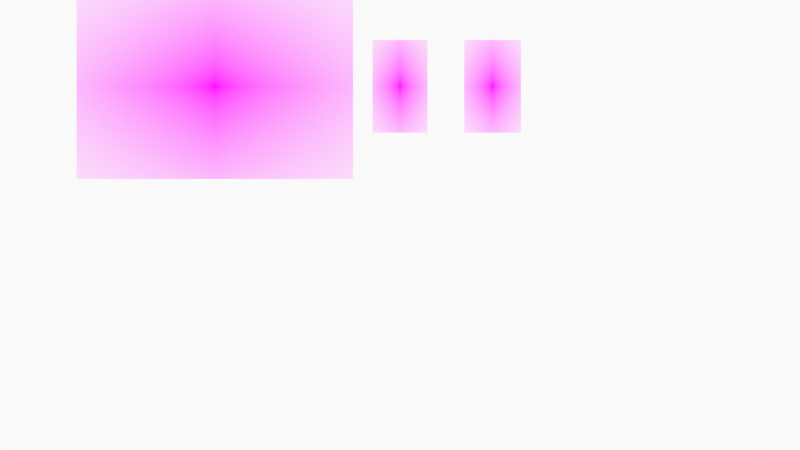 # Source: BoomBreakdown.blend  (saved by Blender 3.1.7; exported with 4.5.12 LTS)
import bpy
from mathutils import Matrix  # noqa: F401  (used for matrix-valued properties, if any)

bpy.ops.wm.read_factory_settings(use_empty=True)
scene = bpy.context.scene
scene.name = 'Scene'

# ---- collections
col_collection = bpy.data.collections.new('Collection'); scene.collection.children.link(col_collection)
col_camera = bpy.data.collections.new('Camera'); scene.collection.children.link(col_camera)

# ---- images (referenced by path relative to the original .blend; pixels are not part of the script)
import os
ASSET_DIR = os.environ.get("B2B_ASSET_DIR", "")  # directory of the original .blend (textures are referenced by path, not embedded)
HERE = os.path.dirname(os.path.abspath(__file__))  # packed textures are extracted next to this script under _unpacked/

def load_image(name, relpath, width, height, colorspace="sRGB"):
    """Load a texture the original file referenced (path relative to the .blend, or extracted next to this script)."""
    p = next((c for c in (os.path.join(HERE, relpath), os.path.join(ASSET_DIR, relpath)) if relpath and os.path.exists(c)), "")
    if p:
        img = bpy.data.images.load(p, check_existing=True)
        img.name = name
    else:  # same state as the original file: an image datablock whose file is absent (Cycles renders it pink)
        img = bpy.data.images.new(name, width, height)
        img.source = "FILE"
        img.filepath = "//" + (relpath or name)
    img.colorspace_settings.name = colorspace
    return img
img_sbrol_concept_artwork_png = load_image('SBRoL_Concept_Artwork.png', 'SBRoL_Concept_Artwork.png', 1024, 1024, 'sRGB')
img_boom_shadow_png = load_image('Boom_Shadow.png', 'Boom_Shadow.png', 1024, 1024, 'sRGB')
img_sonic_boom_eggman_png = load_image('Sonic_Boom_Eggman.png', 'Sonic_Boom_Eggman.png', 1024, 1024, 'sRGB')

# ---- materials (node trees are filled in below, after node groups)
mat_solid_stroke = bpy.data.materials.new('Solid Stroke')
mat_solid_stroke.use_transparent_shadow = False
mat_squares_stroke = bpy.data.materials.new('Squares Stroke')
mat_squares_stroke.use_transparent_shadow = False
mat_solid_fill = bpy.data.materials.new('Solid Fill')
mat_solid_fill.use_transparent_shadow = False
mat_dots_stroke = bpy.data.materials.new('Dots Stroke')
mat_dots_stroke.use_transparent_shadow = False
mat_sbrol_concept_artwork = bpy.data.materials.new('SBRoL_Concept_Artwork')
mat_sbrol_concept_artwork.surface_render_method = 'BLENDED'
mat_sbrol_concept_artwork.blend_method = 'BLEND'
mat_sbrol_concept_artwork.use_transparent_shadow = False
mat_boom_shadow = bpy.data.materials.new('Boom_Shadow')
mat_boom_shadow.surface_render_method = 'BLENDED'
mat_boom_shadow.blend_method = 'BLEND'
mat_boom_shadow.use_transparent_shadow = False
mat_sonic_boom_eggman = bpy.data.materials.new('Sonic_Boom_Eggman')
mat_sonic_boom_eggman.surface_render_method = 'BLENDED'
mat_sonic_boom_eggman.blend_method = 'BLEND'
mat_sonic_boom_eggman.use_transparent_shadow = False

# ---- node groups
ng_iap_shadeless = bpy.data.node_groups.new('IAP_SHADELESS', 'ShaderNodeTree')
_s = ng_iap_shadeless.interface.new_socket(name='Shader', in_out='OUTPUT', socket_type='NodeSocketShader')
_s = ng_iap_shadeless.interface.new_socket(name='Color', in_out='INPUT', socket_type='NodeSocketColor')
_N = ng_iap_shadeless.nodes; _L = ng_iap_shadeless.links
n0 = _N.new('NodeGroupOutput'); n0.name = 'Group Output'; n0.location = (0, 0)
n1 = _N.new('NodeGroupInput'); n1.name = 'Group Input'; n1.location = (-600, -240)
n2 = _N.new('ShaderNodeBsdfDiffuse'); n2.name = 'Diffuse BSDF'; n2.location = (-400, -60)
n3 = _N.new('ShaderNodeEmission'); n3.name = 'Emission'; n3.location = (-400, -240)
n4 = _N.new('ShaderNodeLightPath'); n4.name = 'Light Path'; n4.location = (-1200, 30)
n5 = _N.new('ShaderNodeMath'); n5.name = 'Math'; n5.location = (-800, 30)
n5.label = 'Bounce Count'
n5.operation = 'SUBTRACT'
n6 = _N.new('ShaderNodeMath'); n6.name = 'Math.001'; n6.location = (-600, 30)
n6.label = 'Camera or Refracted'
n6.operation = 'SUBTRACT'
n6.inputs[0].default_value = 1.0
n7 = _N.new('ShaderNodeMath'); n7.name = 'Math.002'; n7.location = (-1000, 390)
n7.label = 'Limit Reflections'
n7.operation = 'SUBTRACT'
n7.inputs[0].default_value = 2.0
n8 = _N.new('ShaderNodeMath'); n8.name = 'Math.003'; n8.location = (-800, 300)
n8.label = 'Camera Ray to Glossy'
n8.operation = 'MULTIPLY'
n9 = _N.new('ShaderNodeMath'); n9.name = 'Math.004'; n9.location = (-600, 210)
n9.label = 'Shadow or Reflection?'
n9.operation = 'MAXIMUM'
n10 = _N.new('ShaderNodeMath'); n10.name = 'Math.005'; n10.location = (-400, 120)
n10.label = 'Shadow, Reflect or Refract?'
n10.operation = 'MAXIMUM'
n11 = _N.new('ShaderNodeMixShader'); n11.name = 'Mix Shader'; n11.location = (-200, 0)
_L.new(n1.outputs[0], n2.inputs[0])
_L.new(n1.outputs[0], n3.inputs[0])
_L.new(n4.outputs[9], n5.inputs[0])
_L.new(n4.outputs[13], n5.inputs[1])
_L.new(n5.outputs[0], n6.inputs[1])
_L.new(n4.outputs[9], n7.inputs[1])
_L.new(n7.outputs[0], n8.inputs[0])
_L.new(n4.outputs[3], n8.inputs[1])
_L.new(n8.outputs[0], n9.inputs[0])
_L.new(n4.outputs[1], n9.inputs[1])
_L.new(n9.outputs[0], n10.inputs[0])
_L.new(n6.outputs[0], n10.inputs[1])
_L.new(n10.outputs[0], n11.inputs[0])
_L.new(n2.outputs[0], n11.inputs[1])
_L.new(n3.outputs[0], n11.inputs[2])
_L.new(n11.outputs[0], n0.inputs[0])
n0.is_active_output = True

# ---- material node trees
mat_dots_stroke.use_nodes = True; mat_dots_stroke.node_tree.nodes.clear()
_N = mat_dots_stroke.node_tree.nodes; _L = mat_dots_stroke.node_tree.links
n0 = _N.new('ShaderNodeOutputMaterial'); n0.name = 'Material Output'; n0.location = (300, 300)
n1 = _N.new('ShaderNodeBsdfPrincipled'); n1.name = 'Principled BSDF'; n1.location = (10, 300)
n1.distribution = 'GGX'
n1.subsurface_method = 'RANDOM_WALK_SKIN'
n1.inputs[2].default_value = 0.4
n1.inputs[3].default_value = 1.45
n1.inputs[27].default_value = (0.0, 0.0, 0.0, 1.0)
n1.inputs[28].default_value = 1.0
_L.new(n1.outputs[0], n0.inputs[0])
n0.is_active_output = True
mat_sbrol_concept_artwork.use_nodes = True; mat_sbrol_concept_artwork.node_tree.nodes.clear()
_N = mat_sbrol_concept_artwork.node_tree.nodes; _L = mat_sbrol_concept_artwork.node_tree.links
n0 = _N.new('ShaderNodeOutputMaterial'); n0.name = 'Material Output'; n0.location = (300, 300)
n1 = _N.new('ShaderNodeTexImage'); n1.name = 'Image Texture'; n1.location = (-400, 60)
n1.image = img_sbrol_concept_artwork_png
n1.extension = 'CLIP'
n2 = _N.new('ShaderNodeGroup'); n2.name = 'Group'; n2.location = (-200, 60)
n2.node_tree = ng_iap_shadeless
n3 = _N.new('ShaderNodeBsdfTransparent'); n3.name = 'Transparent BSDF'; n3.location = (-200, 240)
n4 = _N.new('ShaderNodeMixShader'); n4.name = 'Mix Shader'; n4.location = (0, 300)
_L.new(n1.outputs[0], n2.inputs[0])
_L.new(n1.outputs[1], n4.inputs[0])
_L.new(n3.outputs[0], n4.inputs[1])
_L.new(n2.outputs[0], n4.inputs[2])
_L.new(n4.outputs[0], n0.inputs[0])
n0.is_active_output = True
mat_boom_shadow.use_nodes = True; mat_boom_shadow.node_tree.nodes.clear()
_N = mat_boom_shadow.node_tree.nodes; _L = mat_boom_shadow.node_tree.links
n0 = _N.new('ShaderNodeOutputMaterial'); n0.name = 'Material Output'; n0.location = (300, 300)
n1 = _N.new('ShaderNodeTexImage'); n1.name = 'Image Texture'; n1.location = (-400, 60)
n1.image = img_boom_shadow_png
n1.extension = 'CLIP'
n2 = _N.new('ShaderNodeGroup'); n2.name = 'Group'; n2.location = (-200, 60)
n2.node_tree = ng_iap_shadeless
n3 = _N.new('ShaderNodeBsdfTransparent'); n3.name = 'Transparent BSDF'; n3.location = (-200, 240)
n4 = _N.new('ShaderNodeMixShader'); n4.name = 'Mix Shader'; n4.location = (0, 300)
_L.new(n1.outputs[0], n2.inputs[0])
_L.new(n1.outputs[1], n4.inputs[0])
_L.new(n3.outputs[0], n4.inputs[1])
_L.new(n2.outputs[0], n4.inputs[2])
_L.new(n4.outputs[0], n0.inputs[0])
n0.is_active_output = True
mat_sonic_boom_eggman.use_nodes = True; mat_sonic_boom_eggman.node_tree.nodes.clear()
_N = mat_sonic_boom_eggman.node_tree.nodes; _L = mat_sonic_boom_eggman.node_tree.links
n0 = _N.new('ShaderNodeOutputMaterial'); n0.name = 'Material Output'; n0.location = (300, 300)
n1 = _N.new('ShaderNodeTexImage'); n1.name = 'Image Texture'; n1.location = (-400, 60)
n1.image = img_sonic_boom_eggman_png
n1.extension = 'CLIP'
n2 = _N.new('ShaderNodeGroup'); n2.name = 'Group'; n2.location = (-200, 60)
n2.node_tree = ng_iap_shadeless
n3 = _N.new('ShaderNodeBsdfTransparent'); n3.name = 'Transparent BSDF'; n3.location = (-200, 240)
n4 = _N.new('ShaderNodeMixShader'); n4.name = 'Mix Shader'; n4.location = (0, 300)
_L.new(n1.outputs[0], n2.inputs[0])
_L.new(n1.outputs[1], n4.inputs[0])
_L.new(n3.outputs[0], n4.inputs[1])
_L.new(n2.outputs[0], n4.inputs[2])
_L.new(n4.outputs[0], n0.inputs[0])
n0.is_active_output = True

# ---- world
world_world = bpy.data.worlds.new('World'); scene.world = world_world
world_world.use_nodes = True; world_world.node_tree.nodes.clear()
_N = world_world.node_tree.nodes; _L = world_world.node_tree.links
n0 = _N.new('ShaderNodeOutputWorld'); n0.name = 'World Output'; n0.location = (300, 300)
n1 = _N.new('ShaderNodeBackground'); n1.name = 'Background'; n1.location = (10, 300)
n1.inputs[0].default_value = (0.9513, 0.9513, 0.9513, 1.0)
_L.new(n1.outputs[0], n0.inputs[0])
n0.is_active_output = True
world_world.color = (0.9513, 0.9513, 0.9513)
world_world.use_sun_shadow = False
world_world.sun_shadow_jitter_overblur = 0.0

# ---- cameras
cam_camera = bpy.data.cameras.new('Camera')
cam_camera.display_size = 2.0

# ---- meshes
me_sbrol_concept_artwork = bpy.data.meshes.new('SBRoL_Concept_Artwork')
me_sbrol_concept_artwork.from_pydata([(-0.7466, -0.5, 0.0), (0.7466, -0.5, 0.0), (-0.7466, 0.5, 0.0), (0.7466, 0.5, 0.0)], [], [(0, 1, 3, 2)])
_uv = me_sbrol_concept_artwork.uv_layers.new(name='UVMap')
_uv.uv.foreach_set('vector', [0.0, 0.0, 1.0, 0.0, 1.0, 1.0, 0.0, 1.0])
me_sbrol_concept_artwork.materials.append(mat_sbrol_concept_artwork)
me_sbrol_concept_artwork.update()
me_boom_shadow = bpy.data.meshes.new('Boom_Shadow')
me_boom_shadow.from_pydata([(-0.2968, -0.5, 0.0), (0.2968, -0.5, 0.0), (-0.2968, 0.5, 0.0), (0.2968, 0.5, 0.0)], [], [(0, 1, 3, 2)])
_uv = me_boom_shadow.uv_layers.new(name='UVMap')
_uv.uv.foreach_set('vector', [0.0, 0.0, 1.0, 0.0, 1.0, 1.0, 0.0, 1.0])
me_boom_shadow.materials.append(mat_boom_shadow)
me_boom_shadow.update()
me_sonic_boom_eggman = bpy.data.meshes.new('Sonic_Boom_Eggman')
me_sonic_boom_eggman.from_pydata([(-0.3063, -0.5, 0.0), (0.3063, -0.5, 0.0), (-0.3063, 0.5, 0.0), (0.3063, 0.5, 0.0)], [], [(0, 1, 3, 2)])
_uv = me_sonic_boom_eggman.uv_layers.new(name='UVMap')
_uv.uv.foreach_set('vector', [0.0, 0.0, 1.0, 0.0, 1.0, 1.0, 0.0, 1.0])
me_sonic_boom_eggman.materials.append(mat_sonic_boom_eggman)
me_sonic_boom_eggman.update()

# ---- objects
ob_stroke = bpy.data.objects.new('Stroke', None)
ob_sbrol_concept_artwork = bpy.data.objects.new('SBRoL_Concept_Artwork', me_sbrol_concept_artwork)
ob_boom_shadow = bpy.data.objects.new('Boom_Shadow', me_boom_shadow)
ob_sonic_boom_eggman = bpy.data.objects.new('Sonic_Boom_Eggman', me_sonic_boom_eggman)
ob_camera = bpy.data.objects.new('Camera', cam_camera)

# ---- transforms, parenting, visibility, modifiers, constraints
ob_stroke.location = (0.0, 0.0, 0.0)
ob_stroke.empty_display_size = 0.2
ob_stroke.empty_image_offset = (0.0, 0.0)
ob_stroke.empty_image_side = 'FRONT'
ob_stroke.use_grease_pencil_lights = True
ob_stroke.lineart.crease_threshold = 0.0
ob_sbrol_concept_artwork.location = (-2.0, 0.0, 1.5)
ob_sbrol_concept_artwork.rotation_euler = (1.571, 0.0, 0.0)
ob_sbrol_concept_artwork.scale = (2.0, 2.0, 2.0)
ob_boom_shadow.location = (0.0, 0.0, 1.5)
ob_boom_shadow.rotation_euler = (1.571, 0.0, 0.0)
ob_sonic_boom_eggman.location = (1.0, 0.0, 1.5)
ob_sonic_boom_eggman.rotation_euler = (1.571, 0.0, 0.0)
ob_camera.location = (0.0, -12.0, 0.0)
ob_camera.rotation_euler = (1.571, -0.0, -0.0)
ob_camera.empty_image_side = 'FRONT'
ob_camera.lineart.crease_threshold = 0.0

# ---- collection membership
col_collection.objects.link(ob_stroke)
col_collection.objects.link(ob_sbrol_concept_artwork)
col_collection.objects.link(ob_boom_shadow)
col_collection.objects.link(ob_sonic_boom_eggman)
col_camera.objects.link(ob_camera)

# ---- scene / render settings (as saved in the file)
scene.camera = ob_camera
scene.frame_start = 1; scene.frame_end = 250; scene.frame_set(1)
scene.render.engine = 'BLENDER_EEVEE_NEXT'
scene.cycles.sampling_pattern = 'TABULATED_SOBOL'
scene.cycles.use_light_tree = False
scene.view_settings.view_transform = 'Standard'
bpy.context.view_layer.update()

